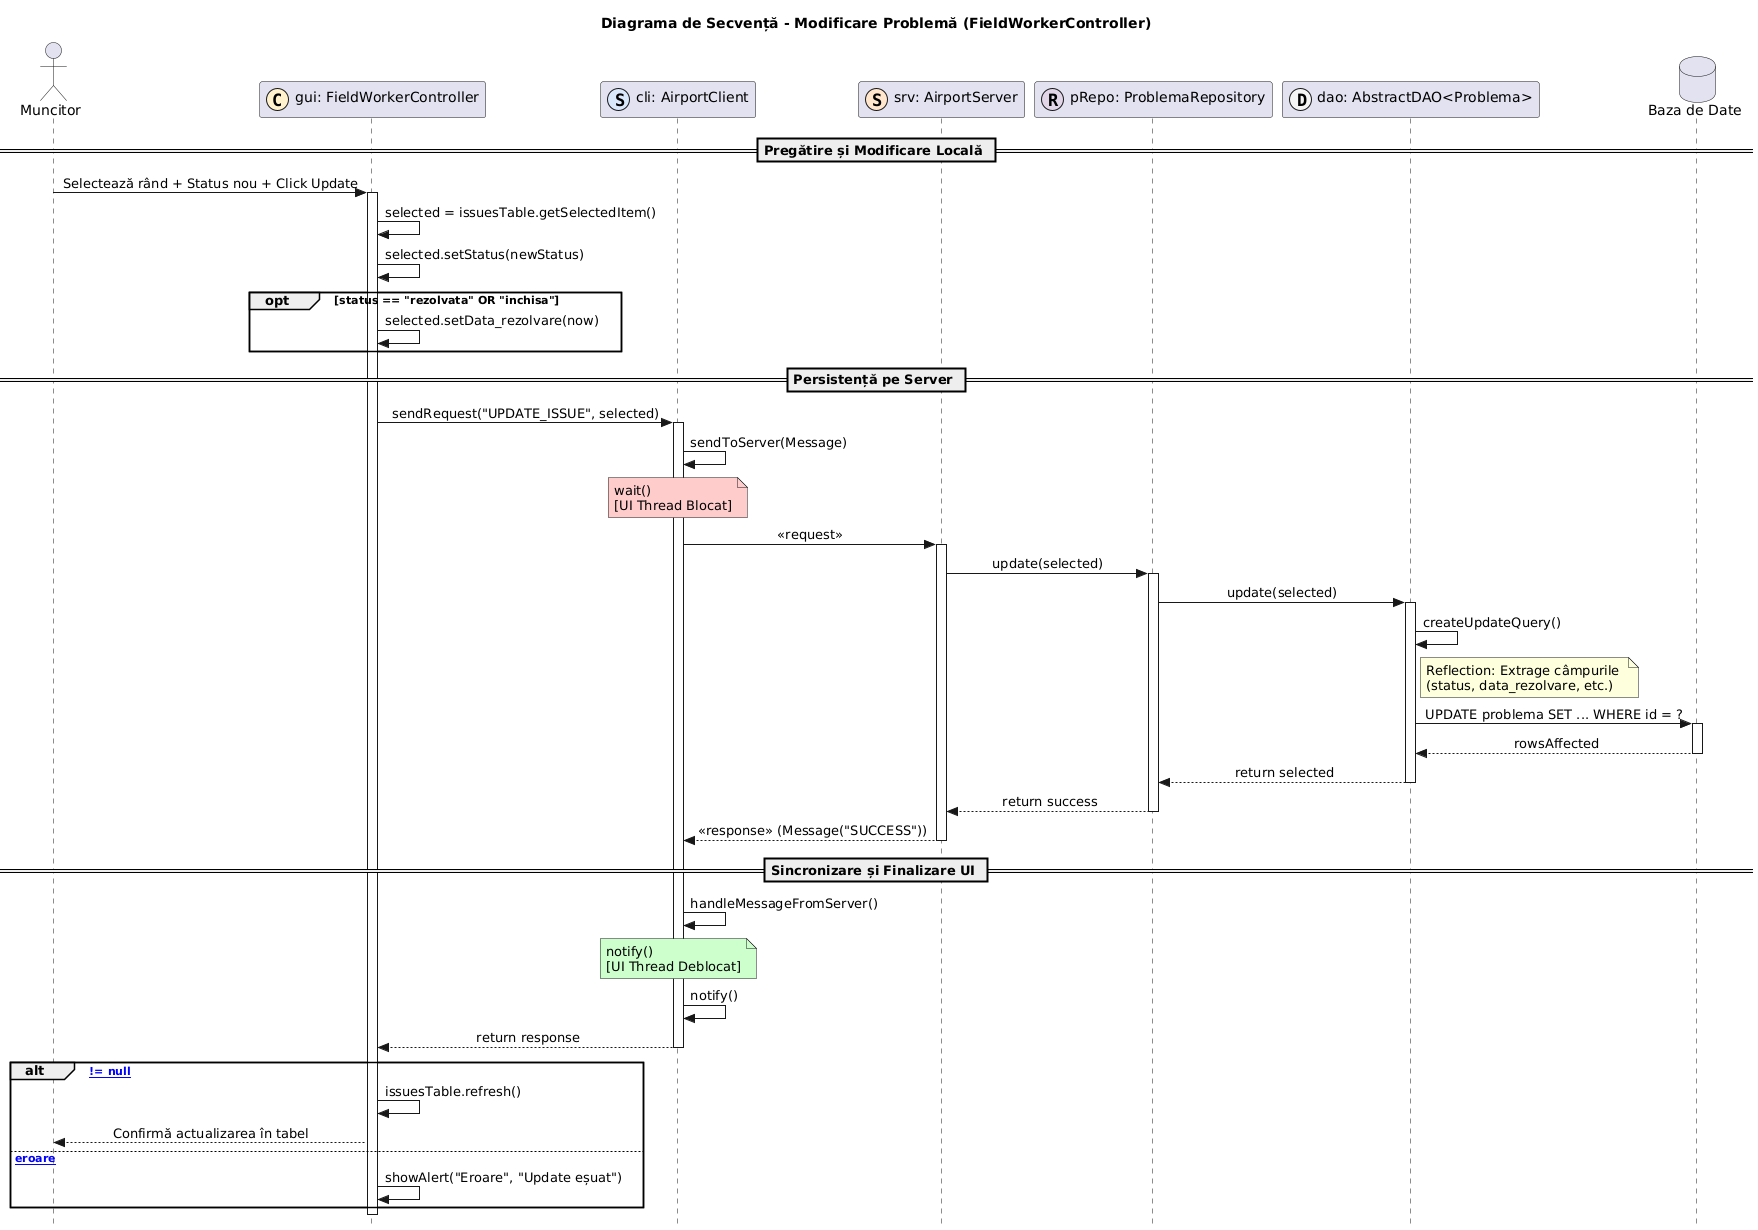

The diagram above was rendered by PlantUML. Its source (embedded in the PNG):
@startuml
title Diagrama de Secvență - Modificare Problemă (FieldWorkerController)

skinparam Style strictuml
skinparam SequenceMessageAlignment center

actor "Muncitor" as U
participant "gui: FieldWorkerController" as C << (C,#FFF2CC) >>
participant "cli: AirportClient" as CLI << (S,#DAE8FC) >>
participant "srv: AirportServer" as SRV << (S,#FFE6CC) >>
participant "pRepo: ProblemaRepository" as REPO << (R,#E1D5E7) >>
participant "dao: AbstractDAO<Problema>" as DAO << (D,#F5F5F5) >>
database "Baza de Date" as DB

== Pregătire și Modificare Locală ==

U -> C : Selectează rând + Status nou + Click Update
activate C

C -> C : selected = issuesTable.getSelectedItem()
C -> C : selected.setStatus(newStatus)

opt status == "rezolvata" OR "inchisa"
    C -> C : selected.setData_rezolvare(now)
end

== Persistență pe Server ==

C -> CLI : sendRequest("UPDATE_ISSUE", selected)
activate CLI

CLI -> CLI : sendToServer(Message)
note over CLI #FFCCCC: wait() \n[UI Thread Blocat]
CLI -> SRV : << request >>
activate SRV

SRV -> REPO : update(selected)
activate REPO
REPO -> DAO : update(selected)
activate DAO

DAO -> DAO : createUpdateQuery()
note right of DAO : Reflection: Extrage câmpurile \n(status, data_rezolvare, etc.)

DAO -> DB : UPDATE problema SET ... WHERE id = ?
activate DB
DB --> DAO : rowsAffected
deactivate DB

DAO --> REPO : return selected
deactivate DAO
REPO --> SRV : return success
deactivate REPO

SRV --> CLI : << response >> (Message("SUCCESS"))
deactivate SRV

== Sincronizare și Finalizare UI ==

CLI -> CLI : handleMessageFromServer()
note over CLI #CCFFCC: notify() \n[UI Thread Deblocat]
CLI -> CLI : notify()

CLI --> C : return response
deactivate CLI

alt [response != null]
    C -> C : issuesTable.refresh()
    C --> U : Confirmă actualizarea în tabel
else [eroare]
    C -> C : showAlert("Eroare", "Update eșuat")
end

deactivate C
@enduml